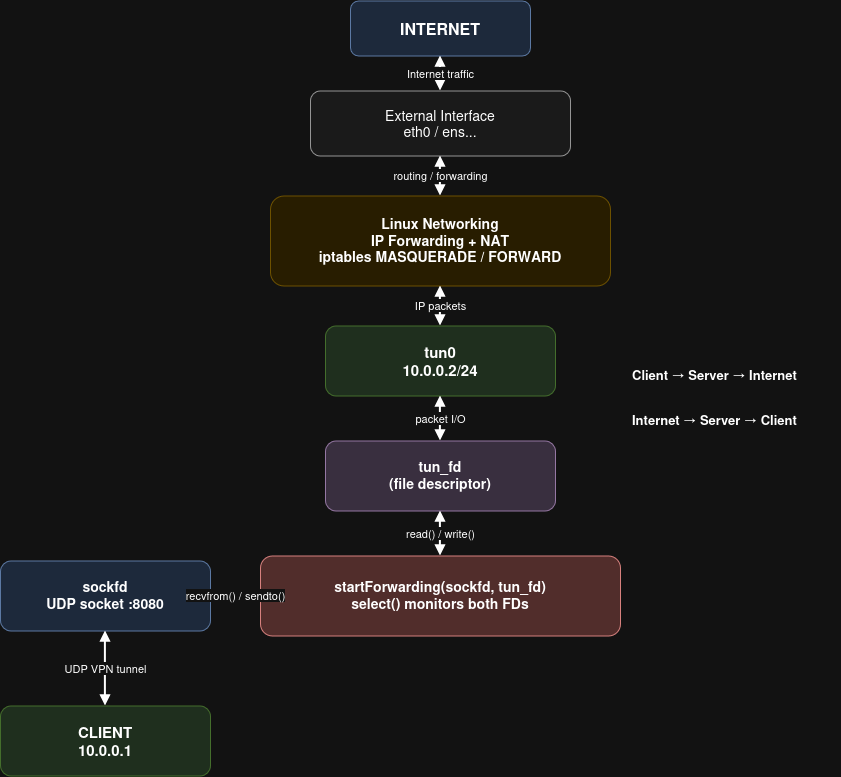

The diagram above was exported from draw.io. Its source (the exported page's mxGraphModel, read from the mxfile embedded in the PNG):
<mxGraphModel dx="1434" dy="814" grid="1" gridSize="10" guides="1" tooltips="1" connect="1" arrows="1" fold="1" page="1" pageScale="1" pageWidth="1169" pageHeight="827" math="0" shadow="0">
  <root>
    <mxCell id="0" />
    <mxCell id="1" parent="0" />
    <mxCell id="internet" parent="1" style="rounded=1;whiteSpace=wrap;html=1;fillColor=#dae8fc;strokeColor=#6c8ebf;fontStyle=1;fontSize=16;" value="INTERNET" vertex="1">
      <mxGeometry height="55" width="180" x="510" y="30" as="geometry" />
    </mxCell>
    <mxCell id="ext" parent="1" style="rounded=1;whiteSpace=wrap;html=1;fillColor=#f5f5f5;strokeColor=#666666;fontSize=14;" value="External Interface&lt;br&gt;eth0 / ens..." vertex="1">
      <mxGeometry height="65" width="260" x="470" y="120" as="geometry" />
    </mxCell>
    <mxCell id="linux" parent="1" style="rounded=1;whiteSpace=wrap;html=1;fillColor=#fff2cc;strokeColor=#d6b656;fontStyle=1;fontSize=14;" value="Linux Networking&lt;br&gt;IP Forwarding + NAT&lt;br&gt;iptables MASQUERADE / FORWARD" vertex="1">
      <mxGeometry height="90" width="340" x="430" y="225" as="geometry" />
    </mxCell>
    <mxCell id="tun0" parent="1" style="rounded=1;whiteSpace=wrap;html=1;fillColor=#d5e8d4;strokeColor=#82b366;fontStyle=1;fontSize=15;" value="tun0&lt;br&gt;10.0.0.2/24" vertex="1">
      <mxGeometry height="70" width="230" x="485" y="355" as="geometry" />
    </mxCell>
    <mxCell id="tunfd" parent="1" style="rounded=1;whiteSpace=wrap;html=1;fillColor=#e1d5e7;strokeColor=#9673a6;fontStyle=1;fontSize=14;" value="tun_fd&lt;br&gt;(file descriptor)" vertex="1">
      <mxGeometry height="70" width="230" x="485" y="470" as="geometry" />
    </mxCell>
    <mxCell id="forward" parent="1" style="rounded=1;whiteSpace=wrap;html=1;fillColor=#f8cecc;strokeColor=#b85450;fontStyle=1;fontSize=14;" value="startForwarding(sockfd, tun_fd)&lt;br&gt;select() monitors both FDs" vertex="1">
      <mxGeometry height="80" width="360" x="420" y="585" as="geometry" />
    </mxCell>
    <mxCell id="udp" parent="1" style="rounded=1;whiteSpace=wrap;html=1;fillColor=#dae8fc;strokeColor=#6c8ebf;fontStyle=1;fontSize=14;" value="sockfd&lt;br&gt;UDP socket :8080" vertex="1">
      <mxGeometry height="70" width="210" x="160" y="590" as="geometry" />
    </mxCell>
    <mxCell id="client" parent="1" style="rounded=1;whiteSpace=wrap;html=1;fillColor=#d5e8d4;strokeColor=#82b366;fontStyle=1;fontSize=15;" value="CLIENT&lt;br&gt;10.0.0.1" vertex="1">
      <mxGeometry height="70" width="210" x="160" y="735" as="geometry" />
    </mxCell>
    <mxCell id="eclient" edge="1" parent="1" source="client" style="edgeStyle=orthogonalEdgeStyle;rounded=0;orthogonalLoop=1;jettySize=auto;html=1;endArrow=block;startArrow=block;strokeWidth=2;" target="udp" value="UDP VPN tunnel">
      <mxGeometry relative="1" as="geometry" />
    </mxCell>
    <mxCell id="eudp" edge="1" parent="1" source="udp" style="edgeStyle=orthogonalEdgeStyle;rounded=0;orthogonalLoop=1;jettySize=auto;html=1;endArrow=block;startArrow=block;strokeWidth=2;" target="forward" value="recvfrom() / sendto()">
      <mxGeometry relative="1" as="geometry" />
    </mxCell>
    <mxCell id="etunfd" edge="1" parent="1" source="tunfd" style="edgeStyle=orthogonalEdgeStyle;rounded=0;orthogonalLoop=1;jettySize=auto;html=1;endArrow=block;startArrow=block;strokeWidth=2;" target="forward" value="read() / write()">
      <mxGeometry relative="1" as="geometry" />
    </mxCell>
    <mxCell id="etun" edge="1" parent="1" source="tun0" style="edgeStyle=orthogonalEdgeStyle;rounded=0;orthogonalLoop=1;jettySize=auto;html=1;endArrow=block;startArrow=block;strokeWidth=2;" target="tunfd" value="packet I/O">
      <mxGeometry relative="1" as="geometry" />
    </mxCell>
    <mxCell id="elinux" edge="1" parent="1" source="linux" style="edgeStyle=orthogonalEdgeStyle;rounded=0;orthogonalLoop=1;jettySize=auto;html=1;endArrow=block;startArrow=block;strokeWidth=2;" target="tun0" value="IP packets">
      <mxGeometry relative="1" as="geometry" />
    </mxCell>
    <mxCell id="eext" edge="1" parent="1" source="ext" style="edgeStyle=orthogonalEdgeStyle;rounded=0;orthogonalLoop=1;jettySize=auto;html=1;endArrow=block;startArrow=block;strokeWidth=2;" target="linux" value="routing / forwarding">
      <mxGeometry relative="1" as="geometry" />
    </mxCell>
    <mxCell id="eint" edge="1" parent="1" source="internet" style="edgeStyle=orthogonalEdgeStyle;rounded=0;orthogonalLoop=1;jettySize=auto;html=1;endArrow=block;startArrow=block;strokeWidth=2;" target="ext" value="Internet traffic">
      <mxGeometry relative="1" as="geometry" />
    </mxCell>
    <mxCell id="note1" parent="1" style="text;html=1;strokeColor=none;fillColor=none;fontSize=13;fontStyle=1;" value="Client → Server → Internet" vertex="1">
      <mxGeometry height="30" width="210" x="790" y="390" as="geometry" />
    </mxCell>
    <mxCell id="note2" parent="1" style="text;html=1;strokeColor=none;fillColor=none;fontSize=13;fontStyle=1;" value="Internet → Server → Client" vertex="1">
      <mxGeometry height="30" width="210" x="790" y="435" as="geometry" />
    </mxCell>
  </root>
</mxGraphModel>